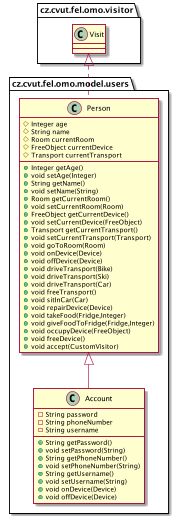

The diagram above was rendered by PlantUML. Its source (embedded in the PNG):
@startuml
class cz.cvut.fel.omo.model.users.Account {
- String password
- String phoneNumber
- String username
+ String getPassword()
+ void setPassword(String)
+ String getPhoneNumber()
+ void setPhoneNumber(String)
+ String getUsername()
+ void setUsername(String)
+ void onDevice(Device)
+ void offDevice(Device)
}
class cz.cvut.fel.omo.model.users.Person {
# Integer age
# String name
# Room currentRoom
# FreeObject currentDevice
# Transport currentTransport
+ Integer getAge()
+ void setAge(Integer)
+ String getName()
+ void setName(String)
+ Room getCurrentRoom()
+ void setCurrentRoom(Room)
+ FreeObject getCurrentDevice()
+ void setCurrentDevice(FreeObject)
+ Transport getCurrentTransport()
+ void setCurrentTransport(Transport)
+ void goToRoom(Room)
+ void onDevice(Device)
+ void offDevice(Device)
+ void driveTransport(Bike)
+ void driveTransport(Ski)
+ void driveTransport(Car)
+ void freeTransport()
+ void sitInCar(Car)
+ void repairDevice(Device)
+ void takeFood(Fridge,Integer)
+ void giveFoodToFridge(Fridge,Integer)
+ void occupyDevice(FreeObject)
+ void freeDevice()
+ void accept(CustomVisitor)
}


cz.cvut.fel.omo.model.users.Person <|-- cz.cvut.fel.omo.model.users.Account
cz.cvut.fel.omo.visitor.Visit <|.. cz.cvut.fel.omo.model.users.Person
@enduml